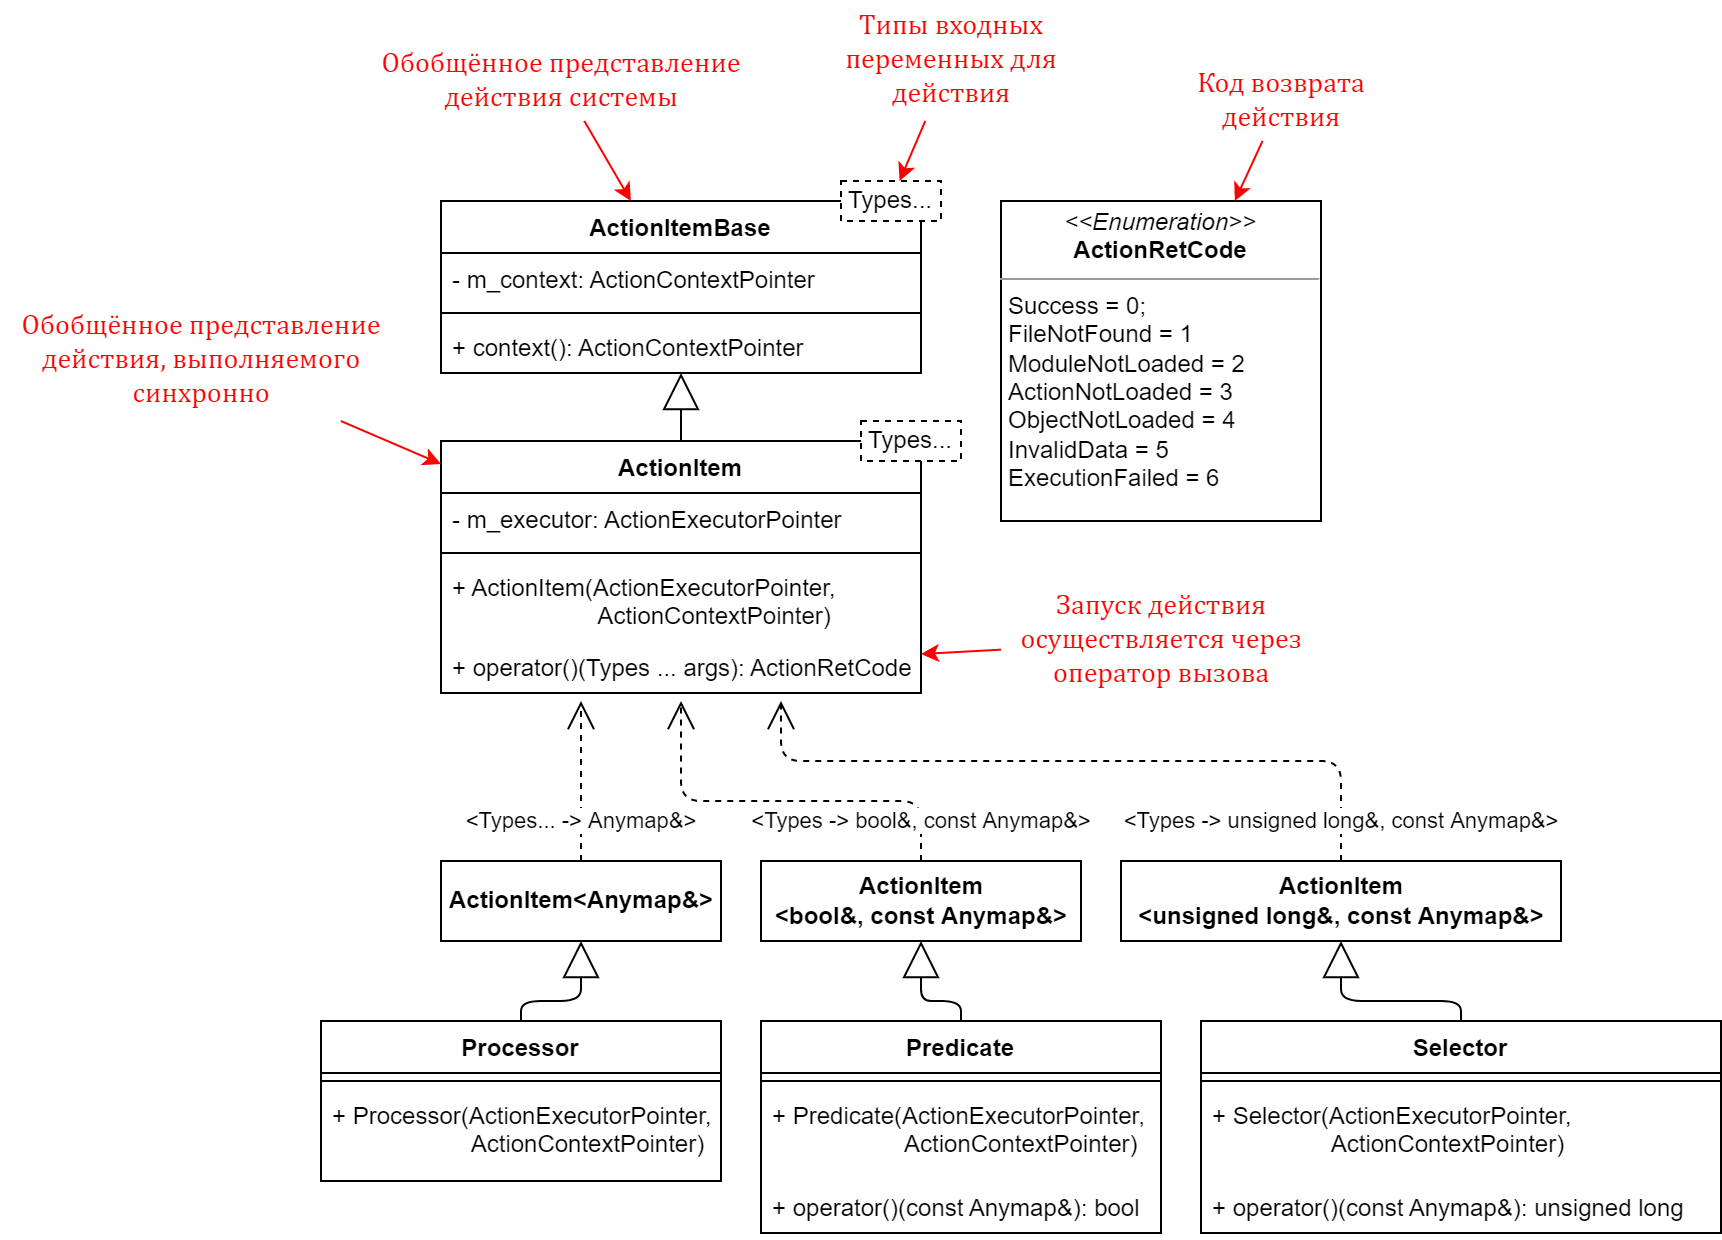

The diagram above was exported from draw.io. Its source (the exported page's mxGraphModel, read from the mxfile embedded in the PNG):
<mxGraphModel dx="1038" dy="649" grid="1" gridSize="10" guides="1" tooltips="1" connect="1" arrows="1" fold="1" page="1" pageScale="1" pageWidth="10000" pageHeight="10000" math="0" shadow="0">
  <root>
    <mxCell id="0" />
    <mxCell id="1" parent="0" />
    <mxCell id="jwKBei8GPKBKnFtdNNiG-1" value="ActionItemBase" style="swimlane;fontStyle=1;align=center;verticalAlign=top;childLayout=stackLayout;horizontal=1;startSize=26;horizontalStack=0;resizeParent=1;resizeParentMax=0;resizeLast=0;collapsible=1;marginBottom=0;" vertex="1" parent="1">
      <mxGeometry x="240" y="200" width="240" height="86" as="geometry" />
    </mxCell>
    <mxCell id="jwKBei8GPKBKnFtdNNiG-2" value="- m_context: ActionContextPointer" style="text;strokeColor=none;fillColor=none;align=left;verticalAlign=top;spacingLeft=4;spacingRight=4;overflow=hidden;rotatable=0;points=[[0,0.5],[1,0.5]];portConstraint=eastwest;" vertex="1" parent="jwKBei8GPKBKnFtdNNiG-1">
      <mxGeometry y="26" width="240" height="26" as="geometry" />
    </mxCell>
    <mxCell id="jwKBei8GPKBKnFtdNNiG-3" value="" style="line;strokeWidth=1;fillColor=none;align=left;verticalAlign=middle;spacingTop=-1;spacingLeft=3;spacingRight=3;rotatable=0;labelPosition=right;points=[];portConstraint=eastwest;" vertex="1" parent="jwKBei8GPKBKnFtdNNiG-1">
      <mxGeometry y="52" width="240" height="8" as="geometry" />
    </mxCell>
    <mxCell id="jwKBei8GPKBKnFtdNNiG-4" value="+ context(): ActionContextPointer" style="text;strokeColor=none;fillColor=none;align=left;verticalAlign=top;spacingLeft=4;spacingRight=4;overflow=hidden;rotatable=0;points=[[0,0.5],[1,0.5]];portConstraint=eastwest;" vertex="1" parent="jwKBei8GPKBKnFtdNNiG-1">
      <mxGeometry y="60" width="240" height="26" as="geometry" />
    </mxCell>
    <mxCell id="jwKBei8GPKBKnFtdNNiG-5" value="Types..." style="rounded=0;whiteSpace=wrap;html=1;dashed=1;" vertex="1" parent="1">
      <mxGeometry x="440" y="190" width="50" height="20" as="geometry" />
    </mxCell>
    <mxCell id="jwKBei8GPKBKnFtdNNiG-6" value="&lt;p style=&quot;margin: 0px ; margin-top: 4px ; text-align: center&quot;&gt;&lt;i&gt;&amp;lt;&amp;lt;Enumeration&amp;gt;&amp;gt;&lt;/i&gt;&lt;br&gt;&lt;b&gt;ActionRetCode&lt;/b&gt;&lt;/p&gt;&lt;hr size=&quot;1&quot;&gt;&lt;p style=&quot;margin: 0px ; margin-left: 4px&quot;&gt;Success = 0;&lt;/p&gt;&lt;p style=&quot;margin: 0px ; margin-left: 4px&quot;&gt;FileNotFound = 1&lt;/p&gt;&lt;p style=&quot;margin: 0px ; margin-left: 4px&quot;&gt;ModuleNotLoaded = 2&lt;/p&gt;&lt;p style=&quot;margin: 0px ; margin-left: 4px&quot;&gt;ActionNotLoaded = 3&lt;/p&gt;&lt;p style=&quot;margin: 0px ; margin-left: 4px&quot;&gt;ObjectNotLoaded = 4&lt;/p&gt;&lt;p style=&quot;margin: 0px ; margin-left: 4px&quot;&gt;InvalidData = 5&lt;/p&gt;&lt;p style=&quot;margin: 0px ; margin-left: 4px&quot;&gt;ExecutionFailed = 6&lt;/p&gt;" style="verticalAlign=top;align=left;overflow=fill;fontSize=12;fontFamily=Helvetica;html=1;" vertex="1" parent="1">
      <mxGeometry x="520" y="200" width="160" height="160" as="geometry" />
    </mxCell>
    <mxCell id="jwKBei8GPKBKnFtdNNiG-12" value="" style="endArrow=block;endSize=16;endFill=0;html=1;" edge="1" parent="1" source="jwKBei8GPKBKnFtdNNiG-13" target="jwKBei8GPKBKnFtdNNiG-1">
      <mxGeometry width="160" relative="1" as="geometry">
        <mxPoint x="360" y="460" as="sourcePoint" />
        <mxPoint x="520" y="460" as="targetPoint" />
      </mxGeometry>
    </mxCell>
    <mxCell id="jwKBei8GPKBKnFtdNNiG-13" value="ActionItem" style="swimlane;fontStyle=1;align=center;verticalAlign=top;childLayout=stackLayout;horizontal=1;startSize=26;horizontalStack=0;resizeParent=1;resizeParentMax=0;resizeLast=0;collapsible=1;marginBottom=0;" vertex="1" parent="1">
      <mxGeometry x="240" y="320" width="240" height="126" as="geometry" />
    </mxCell>
    <mxCell id="jwKBei8GPKBKnFtdNNiG-14" value="- m_executor: ActionExecutorPointer" style="text;strokeColor=none;fillColor=none;align=left;verticalAlign=top;spacingLeft=4;spacingRight=4;overflow=hidden;rotatable=0;points=[[0,0.5],[1,0.5]];portConstraint=eastwest;" vertex="1" parent="jwKBei8GPKBKnFtdNNiG-13">
      <mxGeometry y="26" width="240" height="26" as="geometry" />
    </mxCell>
    <mxCell id="jwKBei8GPKBKnFtdNNiG-15" value="" style="line;strokeWidth=1;fillColor=none;align=left;verticalAlign=middle;spacingTop=-1;spacingLeft=3;spacingRight=3;rotatable=0;labelPosition=right;points=[];portConstraint=eastwest;" vertex="1" parent="jwKBei8GPKBKnFtdNNiG-13">
      <mxGeometry y="52" width="240" height="8" as="geometry" />
    </mxCell>
    <mxCell id="jwKBei8GPKBKnFtdNNiG-16" value="+ ActionItem(ActionExecutorPointer,&#10;                      ActionContextPointer)" style="text;strokeColor=none;fillColor=none;align=left;verticalAlign=top;spacingLeft=4;spacingRight=4;overflow=hidden;rotatable=0;points=[[0,0.5],[1,0.5]];portConstraint=eastwest;" vertex="1" parent="jwKBei8GPKBKnFtdNNiG-13">
      <mxGeometry y="60" width="240" height="40" as="geometry" />
    </mxCell>
    <mxCell id="jwKBei8GPKBKnFtdNNiG-17" value="+ operator()(Types ... args): ActionRetCode" style="text;strokeColor=none;fillColor=none;align=left;verticalAlign=top;spacingLeft=4;spacingRight=4;overflow=hidden;rotatable=0;points=[[0,0.5],[1,0.5]];portConstraint=eastwest;" vertex="1" parent="jwKBei8GPKBKnFtdNNiG-13">
      <mxGeometry y="100" width="240" height="26" as="geometry" />
    </mxCell>
    <mxCell id="jwKBei8GPKBKnFtdNNiG-18" value="Types..." style="rounded=0;whiteSpace=wrap;html=1;dashed=1;" vertex="1" parent="1">
      <mxGeometry x="450" y="310" width="50" height="20" as="geometry" />
    </mxCell>
    <mxCell id="jwKBei8GPKBKnFtdNNiG-28" value="&lt;b&gt;ActionItem&lt;br&gt;&amp;lt;bool&amp;amp;, const Anymap&amp;amp;&amp;gt;&lt;/b&gt;" style="html=1;" vertex="1" parent="1">
      <mxGeometry x="400" y="530" width="160" height="40" as="geometry" />
    </mxCell>
    <mxCell id="jwKBei8GPKBKnFtdNNiG-29" value="&amp;lt;Types... -&amp;gt; Anymap&amp;amp;&amp;gt;" style="endArrow=open;endSize=12;dashed=1;html=1;exitX=0.5;exitY=0;exitDx=0;exitDy=0;" edge="1" parent="1" source="jwKBei8GPKBKnFtdNNiG-31">
      <mxGeometry x="-0.5" width="160" relative="1" as="geometry">
        <mxPoint x="330" y="580" as="sourcePoint" />
        <mxPoint x="310" y="450" as="targetPoint" />
        <mxPoint as="offset" />
      </mxGeometry>
    </mxCell>
    <mxCell id="jwKBei8GPKBKnFtdNNiG-30" value="&lt;b&gt;ActionItem&lt;br&gt;&amp;lt;unsigned long&amp;amp;, const Anymap&amp;amp;&amp;gt;&lt;/b&gt;" style="html=1;" vertex="1" parent="1">
      <mxGeometry x="580" y="530" width="220" height="40" as="geometry" />
    </mxCell>
    <mxCell id="jwKBei8GPKBKnFtdNNiG-31" value="&lt;b&gt;ActionItem&amp;lt;Anymap&amp;amp;&amp;gt;&lt;/b&gt;" style="html=1;" vertex="1" parent="1">
      <mxGeometry x="240" y="530" width="140" height="40" as="geometry" />
    </mxCell>
    <mxCell id="jwKBei8GPKBKnFtdNNiG-32" value="&amp;lt;Types -&amp;gt; bool&amp;amp;, const Anymap&amp;amp;&amp;gt;" style="endArrow=open;endSize=12;dashed=1;html=1;exitX=0.5;exitY=0;exitDx=0;exitDy=0;" edge="1" parent="1" source="jwKBei8GPKBKnFtdNNiG-28">
      <mxGeometry x="-0.8" width="160" relative="1" as="geometry">
        <mxPoint x="560" y="550" as="sourcePoint" />
        <mxPoint x="360" y="450" as="targetPoint" />
        <Array as="points">
          <mxPoint x="480" y="500" />
          <mxPoint x="360" y="500" />
        </Array>
        <mxPoint as="offset" />
      </mxGeometry>
    </mxCell>
    <mxCell id="jwKBei8GPKBKnFtdNNiG-33" value="&amp;lt;Types -&amp;gt; unsigned long&amp;amp;, const Anymap&amp;amp;&amp;gt;" style="endArrow=open;endSize=12;dashed=1;html=1;exitX=0.5;exitY=0;exitDx=0;exitDy=0;" edge="1" parent="1" source="jwKBei8GPKBKnFtdNNiG-30">
      <mxGeometry x="-0.8889" width="160" relative="1" as="geometry">
        <mxPoint x="490" y="610" as="sourcePoint" />
        <mxPoint x="410" y="450" as="targetPoint" />
        <Array as="points">
          <mxPoint x="690" y="480" />
          <mxPoint x="410" y="480" />
        </Array>
        <mxPoint as="offset" />
      </mxGeometry>
    </mxCell>
    <mxCell id="jwKBei8GPKBKnFtdNNiG-34" value="" style="endArrow=classic;html=1;rounded=0;strokeColor=#FF0000;" edge="1" parent="1" source="jwKBei8GPKBKnFtdNNiG-35" target="jwKBei8GPKBKnFtdNNiG-1">
      <mxGeometry width="50" height="50" relative="1" as="geometry">
        <mxPoint x="330" y="120" as="sourcePoint" />
        <mxPoint x="340" y="40" as="targetPoint" />
      </mxGeometry>
    </mxCell>
    <mxCell id="jwKBei8GPKBKnFtdNNiG-35" value="&lt;font face=&quot;Cambria Math&quot; color=&quot;#ff0000&quot;&gt;&lt;span style=&quot;font-size: 14px;&quot;&gt;Обобщённое представление&lt;br&gt;действия системы&lt;br&gt;&lt;/span&gt;&lt;/font&gt;" style="text;html=1;align=center;verticalAlign=middle;resizable=0;points=[];autosize=1;strokeColor=none;fillColor=none;" vertex="1" parent="1">
      <mxGeometry x="200" y="120" width="200" height="40" as="geometry" />
    </mxCell>
    <mxCell id="jwKBei8GPKBKnFtdNNiG-36" value="" style="endArrow=classic;html=1;rounded=0;fontFamily=Cambria Math;fontSize=14;fontColor=#FF0000;strokeColor=#FF0000;" edge="1" parent="1" source="jwKBei8GPKBKnFtdNNiG-37" target="jwKBei8GPKBKnFtdNNiG-5">
      <mxGeometry width="50" height="50" relative="1" as="geometry">
        <mxPoint x="480" y="140" as="sourcePoint" />
        <mxPoint x="670" y="70" as="targetPoint" />
      </mxGeometry>
    </mxCell>
    <mxCell id="jwKBei8GPKBKnFtdNNiG-37" value="Типы входных&lt;br&gt;переменных для&lt;br&gt;действия" style="text;html=1;align=center;verticalAlign=middle;resizable=0;points=[];autosize=1;strokeColor=none;fillColor=none;fontSize=14;fontFamily=Cambria Math;fontColor=#FF0000;" vertex="1" parent="1">
      <mxGeometry x="430" y="100" width="130" height="60" as="geometry" />
    </mxCell>
    <mxCell id="jwKBei8GPKBKnFtdNNiG-38" value="Обобщённое представление&lt;br&gt;действия, выполняемого&lt;br&gt;синхронно" style="text;html=1;align=center;verticalAlign=middle;resizable=0;points=[];autosize=1;strokeColor=none;fillColor=none;fontSize=14;fontFamily=Cambria Math;fontColor=#FF0000;" vertex="1" parent="1">
      <mxGeometry x="20" y="250" width="200" height="60" as="geometry" />
    </mxCell>
    <mxCell id="jwKBei8GPKBKnFtdNNiG-39" value="" style="endArrow=classic;html=1;rounded=0;fontFamily=Cambria Math;fontSize=14;fontColor=#FF0000;strokeColor=#FF0000;" edge="1" parent="1" source="jwKBei8GPKBKnFtdNNiG-38" target="jwKBei8GPKBKnFtdNNiG-13">
      <mxGeometry width="50" height="50" relative="1" as="geometry">
        <mxPoint x="150" y="470" as="sourcePoint" />
        <mxPoint x="200" y="420" as="targetPoint" />
      </mxGeometry>
    </mxCell>
    <mxCell id="jwKBei8GPKBKnFtdNNiG-40" value="" style="endArrow=classic;html=1;rounded=0;fontFamily=Cambria Math;fontSize=14;fontColor=#FF0000;strokeColor=#FF0000;" edge="1" parent="1" source="jwKBei8GPKBKnFtdNNiG-41" target="jwKBei8GPKBKnFtdNNiG-6">
      <mxGeometry width="50" height="50" relative="1" as="geometry">
        <mxPoint x="650" y="380" as="sourcePoint" />
        <mxPoint x="780" y="370" as="targetPoint" />
      </mxGeometry>
    </mxCell>
    <mxCell id="jwKBei8GPKBKnFtdNNiG-41" value="Код возврата&lt;br&gt;действия" style="text;html=1;align=center;verticalAlign=middle;resizable=0;points=[];autosize=1;strokeColor=none;fillColor=none;fontSize=14;fontFamily=Cambria Math;fontColor=#FF0000;" vertex="1" parent="1">
      <mxGeometry x="610" y="130" width="100" height="40" as="geometry" />
    </mxCell>
    <mxCell id="jwKBei8GPKBKnFtdNNiG-42" value="Processor" style="swimlane;fontStyle=1;align=center;verticalAlign=top;childLayout=stackLayout;horizontal=1;startSize=26;horizontalStack=0;resizeParent=1;resizeParentMax=0;resizeLast=0;collapsible=1;marginBottom=0;" vertex="1" parent="1">
      <mxGeometry x="180" y="610" width="200" height="80" as="geometry" />
    </mxCell>
    <mxCell id="jwKBei8GPKBKnFtdNNiG-43" value="" style="line;strokeWidth=1;fillColor=none;align=left;verticalAlign=middle;spacingTop=-1;spacingLeft=3;spacingRight=3;rotatable=0;labelPosition=right;points=[];portConstraint=eastwest;" vertex="1" parent="jwKBei8GPKBKnFtdNNiG-42">
      <mxGeometry y="26" width="200" height="8" as="geometry" />
    </mxCell>
    <mxCell id="jwKBei8GPKBKnFtdNNiG-44" value="+ Processor(ActionExecutorPointer,&#10;                     ActionContextPointer)" style="text;strokeColor=none;fillColor=none;align=left;verticalAlign=top;spacingLeft=4;spacingRight=4;overflow=hidden;rotatable=0;points=[[0,0.5],[1,0.5]];portConstraint=eastwest;" vertex="1" parent="jwKBei8GPKBKnFtdNNiG-42">
      <mxGeometry y="34" width="200" height="46" as="geometry" />
    </mxCell>
    <mxCell id="jwKBei8GPKBKnFtdNNiG-45" value="Predicate" style="swimlane;fontStyle=1;align=center;verticalAlign=top;childLayout=stackLayout;horizontal=1;startSize=26;horizontalStack=0;resizeParent=1;resizeParentMax=0;resizeLast=0;collapsible=1;marginBottom=0;" vertex="1" parent="1">
      <mxGeometry x="400" y="610" width="200" height="106" as="geometry" />
    </mxCell>
    <mxCell id="jwKBei8GPKBKnFtdNNiG-46" value="" style="line;strokeWidth=1;fillColor=none;align=left;verticalAlign=middle;spacingTop=-1;spacingLeft=3;spacingRight=3;rotatable=0;labelPosition=right;points=[];portConstraint=eastwest;" vertex="1" parent="jwKBei8GPKBKnFtdNNiG-45">
      <mxGeometry y="26" width="200" height="8" as="geometry" />
    </mxCell>
    <mxCell id="jwKBei8GPKBKnFtdNNiG-47" value="+ Predicate(ActionExecutorPointer,&#10;                    ActionContextPointer)" style="text;strokeColor=none;fillColor=none;align=left;verticalAlign=top;spacingLeft=4;spacingRight=4;overflow=hidden;rotatable=0;points=[[0,0.5],[1,0.5]];portConstraint=eastwest;" vertex="1" parent="jwKBei8GPKBKnFtdNNiG-45">
      <mxGeometry y="34" width="200" height="46" as="geometry" />
    </mxCell>
    <mxCell id="jwKBei8GPKBKnFtdNNiG-48" value="+ operator()(const Anymap&amp;): bool" style="text;strokeColor=none;fillColor=none;align=left;verticalAlign=top;spacingLeft=4;spacingRight=4;overflow=hidden;rotatable=0;points=[[0,0.5],[1,0.5]];portConstraint=eastwest;" vertex="1" parent="jwKBei8GPKBKnFtdNNiG-45">
      <mxGeometry y="80" width="200" height="26" as="geometry" />
    </mxCell>
    <mxCell id="jwKBei8GPKBKnFtdNNiG-49" value="Selector" style="swimlane;fontStyle=1;align=center;verticalAlign=top;childLayout=stackLayout;horizontal=1;startSize=26;horizontalStack=0;resizeParent=1;resizeParentMax=0;resizeLast=0;collapsible=1;marginBottom=0;" vertex="1" parent="1">
      <mxGeometry x="620" y="610" width="260" height="106" as="geometry" />
    </mxCell>
    <mxCell id="jwKBei8GPKBKnFtdNNiG-50" value="" style="line;strokeWidth=1;fillColor=none;align=left;verticalAlign=middle;spacingTop=-1;spacingLeft=3;spacingRight=3;rotatable=0;labelPosition=right;points=[];portConstraint=eastwest;" vertex="1" parent="jwKBei8GPKBKnFtdNNiG-49">
      <mxGeometry y="26" width="260" height="8" as="geometry" />
    </mxCell>
    <mxCell id="jwKBei8GPKBKnFtdNNiG-51" value="+ Selector(ActionExecutorPointer,&#10;                  ActionContextPointer)" style="text;strokeColor=none;fillColor=none;align=left;verticalAlign=top;spacingLeft=4;spacingRight=4;overflow=hidden;rotatable=0;points=[[0,0.5],[1,0.5]];portConstraint=eastwest;" vertex="1" parent="jwKBei8GPKBKnFtdNNiG-49">
      <mxGeometry y="34" width="260" height="46" as="geometry" />
    </mxCell>
    <mxCell id="jwKBei8GPKBKnFtdNNiG-52" value="+ operator()(const Anymap&amp;): unsigned long" style="text;strokeColor=none;fillColor=none;align=left;verticalAlign=top;spacingLeft=4;spacingRight=4;overflow=hidden;rotatable=0;points=[[0,0.5],[1,0.5]];portConstraint=eastwest;" vertex="1" parent="jwKBei8GPKBKnFtdNNiG-49">
      <mxGeometry y="80" width="260" height="26" as="geometry" />
    </mxCell>
    <mxCell id="jwKBei8GPKBKnFtdNNiG-53" value="" style="endArrow=classic;html=1;rounded=0;fontFamily=Cambria Math;fontSize=14;fontColor=#FF0000;strokeColor=#FF0000;" edge="1" parent="1" source="jwKBei8GPKBKnFtdNNiG-54" target="jwKBei8GPKBKnFtdNNiG-17">
      <mxGeometry width="50" height="50" relative="1" as="geometry">
        <mxPoint x="540" y="410" as="sourcePoint" />
        <mxPoint x="120" y="460" as="targetPoint" />
      </mxGeometry>
    </mxCell>
    <mxCell id="jwKBei8GPKBKnFtdNNiG-54" value="Запуск действия&lt;br&gt;осуществляется через&lt;br&gt;оператор вызова" style="text;html=1;align=center;verticalAlign=middle;resizable=0;points=[];autosize=1;strokeColor=none;fillColor=none;fontSize=14;fontFamily=Cambria Math;fontColor=#FF0000;" vertex="1" parent="1">
      <mxGeometry x="520" y="390" width="160" height="60" as="geometry" />
    </mxCell>
    <mxCell id="jwKBei8GPKBKnFtdNNiG-55" value="" style="endArrow=block;endSize=16;endFill=0;html=1;rounded=1;fontFamily=Cambria Math;fontSize=14;fontColor=#000000;strokeColor=#000000;edgeStyle=orthogonalEdgeStyle;" edge="1" parent="1" source="jwKBei8GPKBKnFtdNNiG-42" target="jwKBei8GPKBKnFtdNNiG-31">
      <mxGeometry width="160" relative="1" as="geometry">
        <mxPoint x="80" y="730" as="sourcePoint" />
        <mxPoint x="240" y="730" as="targetPoint" />
        <Array as="points">
          <mxPoint x="280" y="600" />
          <mxPoint x="310" y="600" />
        </Array>
      </mxGeometry>
    </mxCell>
    <mxCell id="jwKBei8GPKBKnFtdNNiG-56" value="" style="endArrow=block;endSize=16;endFill=0;html=1;rounded=1;fontFamily=Cambria Math;fontSize=14;fontColor=#000000;strokeColor=#000000;edgeStyle=orthogonalEdgeStyle;" edge="1" parent="1" source="jwKBei8GPKBKnFtdNNiG-45" target="jwKBei8GPKBKnFtdNNiG-28">
      <mxGeometry width="160" relative="1" as="geometry">
        <mxPoint x="380" y="620" as="sourcePoint" />
        <mxPoint x="410" y="580" as="targetPoint" />
        <Array as="points">
          <mxPoint x="500" y="600" />
          <mxPoint x="480" y="600" />
        </Array>
      </mxGeometry>
    </mxCell>
    <mxCell id="jwKBei8GPKBKnFtdNNiG-57" value="" style="endArrow=block;endSize=16;endFill=0;html=1;rounded=1;fontFamily=Cambria Math;fontSize=14;fontColor=#000000;strokeColor=#000000;edgeStyle=orthogonalEdgeStyle;entryX=0.5;entryY=1;entryDx=0;entryDy=0;exitX=0.5;exitY=0;exitDx=0;exitDy=0;" edge="1" parent="1" source="jwKBei8GPKBKnFtdNNiG-49" target="jwKBei8GPKBKnFtdNNiG-30">
      <mxGeometry width="160" relative="1" as="geometry">
        <mxPoint x="610" y="610" as="sourcePoint" />
        <mxPoint x="640" y="570" as="targetPoint" />
        <Array as="points">
          <mxPoint x="750" y="600" />
          <mxPoint x="690" y="600" />
        </Array>
      </mxGeometry>
    </mxCell>
  </root>
</mxGraphModel>